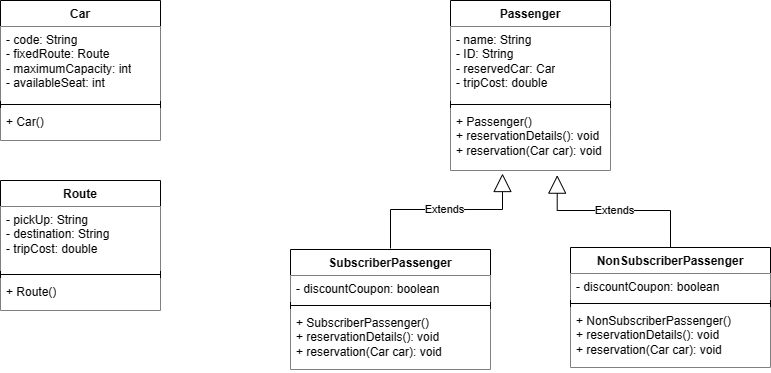

The diagram above was exported from draw.io. Its source (the exported page's mxGraphModel, read from the mxfile embedded in the PNG):
<mxGraphModel dx="960" dy="613" grid="1" gridSize="10" guides="1" tooltips="1" connect="1" arrows="1" fold="1" page="1" pageScale="1" pageWidth="850" pageHeight="1100" math="0" shadow="0">
  <root>
    <mxCell id="0" />
    <mxCell id="1" parent="0" />
    <mxCell id="GYscfO6TVw5CCL_OtCmy-1" value="Car" style="swimlane;fontStyle=1;align=center;verticalAlign=top;childLayout=stackLayout;horizontal=1;startSize=26;horizontalStack=0;resizeParent=1;resizeParentMax=0;resizeLast=0;collapsible=1;marginBottom=0;whiteSpace=wrap;html=1;" vertex="1" parent="1">
      <mxGeometry x="30" y="230" width="160" height="140" as="geometry" />
    </mxCell>
    <mxCell id="GYscfO6TVw5CCL_OtCmy-2" value="- code: String&lt;div&gt;- fixedRoute: Route&lt;/div&gt;&lt;div&gt;- maximumCapacity: int&lt;/div&gt;&lt;div&gt;- availableSeat: int&lt;/div&gt;" style="text;strokeColor=none;fillColor=default;align=left;verticalAlign=top;spacingLeft=4;spacingRight=4;overflow=hidden;rotatable=0;points=[[0,0.5],[1,0.5]];portConstraint=eastwest;whiteSpace=wrap;html=1;" vertex="1" parent="GYscfO6TVw5CCL_OtCmy-1">
      <mxGeometry y="26" width="160" height="74" as="geometry" />
    </mxCell>
    <mxCell id="GYscfO6TVw5CCL_OtCmy-3" value="" style="line;strokeWidth=1;fillColor=none;align=left;verticalAlign=middle;spacingTop=-1;spacingLeft=3;spacingRight=3;rotatable=0;labelPosition=right;points=[];portConstraint=eastwest;strokeColor=inherit;" vertex="1" parent="GYscfO6TVw5CCL_OtCmy-1">
      <mxGeometry y="100" width="160" height="8" as="geometry" />
    </mxCell>
    <mxCell id="GYscfO6TVw5CCL_OtCmy-4" value="&lt;div&gt;+ Car()&lt;/div&gt;" style="text;strokeColor=none;fillColor=default;align=left;verticalAlign=top;spacingLeft=4;spacingRight=4;overflow=hidden;rotatable=0;points=[[0,0.5],[1,0.5]];portConstraint=eastwest;whiteSpace=wrap;html=1;" vertex="1" parent="GYscfO6TVw5CCL_OtCmy-1">
      <mxGeometry y="108" width="160" height="32" as="geometry" />
    </mxCell>
    <mxCell id="GYscfO6TVw5CCL_OtCmy-5" value="Route" style="swimlane;fontStyle=1;align=center;verticalAlign=top;childLayout=stackLayout;horizontal=1;startSize=26;horizontalStack=0;resizeParent=1;resizeParentMax=0;resizeLast=0;collapsible=1;marginBottom=0;whiteSpace=wrap;html=1;fillColor=default;" vertex="1" parent="1">
      <mxGeometry x="30" y="410" width="160" height="130" as="geometry" />
    </mxCell>
    <mxCell id="GYscfO6TVw5CCL_OtCmy-6" value="- pickUp: String&lt;div&gt;- destination: String&lt;/div&gt;&lt;div&gt;- tripCost: double&lt;/div&gt;" style="text;strokeColor=none;fillColor=default;align=left;verticalAlign=top;spacingLeft=4;spacingRight=4;overflow=hidden;rotatable=0;points=[[0,0.5],[1,0.5]];portConstraint=eastwest;whiteSpace=wrap;html=1;" vertex="1" parent="GYscfO6TVw5CCL_OtCmy-5">
      <mxGeometry y="26" width="160" height="64" as="geometry" />
    </mxCell>
    <mxCell id="GYscfO6TVw5CCL_OtCmy-7" value="" style="line;strokeWidth=1;fillColor=none;align=left;verticalAlign=middle;spacingTop=-1;spacingLeft=3;spacingRight=3;rotatable=0;labelPosition=right;points=[];portConstraint=eastwest;strokeColor=inherit;" vertex="1" parent="GYscfO6TVw5CCL_OtCmy-5">
      <mxGeometry y="90" width="160" height="8" as="geometry" />
    </mxCell>
    <mxCell id="GYscfO6TVw5CCL_OtCmy-8" value="+ Route()" style="text;strokeColor=none;fillColor=default;align=left;verticalAlign=top;spacingLeft=4;spacingRight=4;overflow=hidden;rotatable=0;points=[[0,0.5],[1,0.5]];portConstraint=eastwest;whiteSpace=wrap;html=1;" vertex="1" parent="GYscfO6TVw5CCL_OtCmy-5">
      <mxGeometry y="98" width="160" height="32" as="geometry" />
    </mxCell>
    <mxCell id="GYscfO6TVw5CCL_OtCmy-9" value="Passenger" style="swimlane;fontStyle=1;align=center;verticalAlign=top;childLayout=stackLayout;horizontal=1;startSize=26;horizontalStack=0;resizeParent=1;resizeParentMax=0;resizeLast=0;collapsible=1;marginBottom=0;whiteSpace=wrap;html=1;" vertex="1" parent="1">
      <mxGeometry x="480" y="230" width="160" height="170" as="geometry" />
    </mxCell>
    <mxCell id="GYscfO6TVw5CCL_OtCmy-10" value="- name: String&lt;div&gt;- ID: String&lt;/div&gt;&lt;div&gt;- reservedCar: Car&lt;/div&gt;&lt;div&gt;- tripCost: double&lt;/div&gt;" style="text;strokeColor=none;fillColor=default;align=left;verticalAlign=top;spacingLeft=4;spacingRight=4;overflow=hidden;rotatable=0;points=[[0,0.5],[1,0.5]];portConstraint=eastwest;whiteSpace=wrap;html=1;" vertex="1" parent="GYscfO6TVw5CCL_OtCmy-9">
      <mxGeometry y="26" width="160" height="74" as="geometry" />
    </mxCell>
    <mxCell id="GYscfO6TVw5CCL_OtCmy-11" value="" style="line;strokeWidth=1;fillColor=none;align=left;verticalAlign=middle;spacingTop=-1;spacingLeft=3;spacingRight=3;rotatable=0;labelPosition=right;points=[];portConstraint=eastwest;strokeColor=inherit;" vertex="1" parent="GYscfO6TVw5CCL_OtCmy-9">
      <mxGeometry y="100" width="160" height="8" as="geometry" />
    </mxCell>
    <mxCell id="GYscfO6TVw5CCL_OtCmy-12" value="&lt;div&gt;+ Passenger()&lt;/div&gt;+ reservationDetails(): void&lt;div&gt;+ reservation(Car car): void&lt;/div&gt;" style="text;strokeColor=none;fillColor=default;align=left;verticalAlign=top;spacingLeft=4;spacingRight=4;overflow=hidden;rotatable=0;points=[[0,0.5],[1,0.5]];portConstraint=eastwest;whiteSpace=wrap;html=1;" vertex="1" parent="GYscfO6TVw5CCL_OtCmy-9">
      <mxGeometry y="108" width="160" height="62" as="geometry" />
    </mxCell>
    <mxCell id="GYscfO6TVw5CCL_OtCmy-13" value="SubscriberPassenger" style="swimlane;fontStyle=1;align=center;verticalAlign=top;childLayout=stackLayout;horizontal=1;startSize=26;horizontalStack=0;resizeParent=1;resizeParentMax=0;resizeLast=0;collapsible=1;marginBottom=0;whiteSpace=wrap;html=1;" vertex="1" parent="1">
      <mxGeometry x="320" y="479" width="200" height="120" as="geometry" />
    </mxCell>
    <mxCell id="GYscfO6TVw5CCL_OtCmy-14" value="- discountCoupon: boolean" style="text;strokeColor=none;fillColor=default;align=left;verticalAlign=top;spacingLeft=4;spacingRight=4;overflow=hidden;rotatable=0;points=[[0,0.5],[1,0.5]];portConstraint=eastwest;whiteSpace=wrap;html=1;" vertex="1" parent="GYscfO6TVw5CCL_OtCmy-13">
      <mxGeometry y="26" width="200" height="26" as="geometry" />
    </mxCell>
    <mxCell id="GYscfO6TVw5CCL_OtCmy-15" value="" style="line;strokeWidth=1;fillColor=none;align=left;verticalAlign=middle;spacingTop=-1;spacingLeft=3;spacingRight=3;rotatable=0;labelPosition=right;points=[];portConstraint=eastwest;strokeColor=inherit;" vertex="1" parent="GYscfO6TVw5CCL_OtCmy-13">
      <mxGeometry y="52" width="200" height="8" as="geometry" />
    </mxCell>
    <mxCell id="GYscfO6TVw5CCL_OtCmy-16" value="&lt;div&gt;+ SubscriberPassenger()&lt;/div&gt;&lt;div&gt;+ reservationDetails(): void&lt;div&gt;+ reservation(Car car): void&lt;/div&gt;&lt;/div&gt;" style="text;strokeColor=none;fillColor=default;align=left;verticalAlign=top;spacingLeft=4;spacingRight=4;overflow=hidden;rotatable=0;points=[[0,0.5],[1,0.5]];portConstraint=eastwest;whiteSpace=wrap;html=1;" vertex="1" parent="GYscfO6TVw5CCL_OtCmy-13">
      <mxGeometry y="60" width="200" height="60" as="geometry" />
    </mxCell>
    <mxCell id="GYscfO6TVw5CCL_OtCmy-17" value="NonSubscriberPassenger" style="swimlane;fontStyle=1;align=center;verticalAlign=top;childLayout=stackLayout;horizontal=1;startSize=26;horizontalStack=0;resizeParent=1;resizeParentMax=0;resizeLast=0;collapsible=1;marginBottom=0;whiteSpace=wrap;html=1;" vertex="1" parent="1">
      <mxGeometry x="600" y="477" width="200" height="120" as="geometry" />
    </mxCell>
    <mxCell id="GYscfO6TVw5CCL_OtCmy-18" value="- discountCoupon: boolean" style="text;strokeColor=none;fillColor=default;align=left;verticalAlign=top;spacingLeft=4;spacingRight=4;overflow=hidden;rotatable=0;points=[[0,0.5],[1,0.5]];portConstraint=eastwest;whiteSpace=wrap;html=1;" vertex="1" parent="GYscfO6TVw5CCL_OtCmy-17">
      <mxGeometry y="26" width="200" height="26" as="geometry" />
    </mxCell>
    <mxCell id="GYscfO6TVw5CCL_OtCmy-19" value="" style="line;strokeWidth=1;fillColor=none;align=left;verticalAlign=middle;spacingTop=-1;spacingLeft=3;spacingRight=3;rotatable=0;labelPosition=right;points=[];portConstraint=eastwest;strokeColor=inherit;" vertex="1" parent="GYscfO6TVw5CCL_OtCmy-17">
      <mxGeometry y="52" width="200" height="8" as="geometry" />
    </mxCell>
    <mxCell id="GYscfO6TVw5CCL_OtCmy-20" value="&lt;div&gt;+ NonSubscriberPassenger()&lt;/div&gt;&lt;div&gt;+ reservationDetails(): void&lt;div&gt;+ reservation(Car car): void&lt;/div&gt;&lt;/div&gt;" style="text;strokeColor=none;fillColor=default;align=left;verticalAlign=top;spacingLeft=4;spacingRight=4;overflow=hidden;rotatable=0;points=[[0,0.5],[1,0.5]];portConstraint=eastwest;whiteSpace=wrap;html=1;" vertex="1" parent="GYscfO6TVw5CCL_OtCmy-17">
      <mxGeometry y="60" width="200" height="60" as="geometry" />
    </mxCell>
    <mxCell id="GYscfO6TVw5CCL_OtCmy-21" value="Extends" style="endArrow=block;endSize=16;endFill=0;html=1;rounded=0;entryX=0.667;entryY=1.075;entryDx=0;entryDy=0;entryPerimeter=0;exitX=0.5;exitY=0;exitDx=0;exitDy=0;edgeStyle=orthogonalEdgeStyle;" edge="1" parent="1" source="GYscfO6TVw5CCL_OtCmy-17" target="GYscfO6TVw5CCL_OtCmy-12">
      <mxGeometry width="160" relative="1" as="geometry">
        <mxPoint x="559" y="460" as="sourcePoint" />
        <mxPoint x="558.72" y="403.34799999999996" as="targetPoint" />
        <Array as="points">
          <mxPoint x="700" y="440" />
          <mxPoint x="587" y="440" />
        </Array>
      </mxGeometry>
    </mxCell>
    <mxCell id="GYscfO6TVw5CCL_OtCmy-25" value="Extends" style="endArrow=block;endSize=16;endFill=0;html=1;rounded=0;entryX=0.325;entryY=1.065;entryDx=0;entryDy=0;entryPerimeter=0;exitX=0.5;exitY=0;exitDx=0;exitDy=0;edgeStyle=orthogonalEdgeStyle;" edge="1" parent="1">
      <mxGeometry width="160" relative="1" as="geometry">
        <mxPoint x="420" y="478" as="sourcePoint" />
        <mxPoint x="532" y="403.03" as="targetPoint" />
        <Array as="points">
          <mxPoint x="420" y="439" />
          <mxPoint x="532" y="439" />
        </Array>
      </mxGeometry>
    </mxCell>
  </root>
</mxGraphModel>